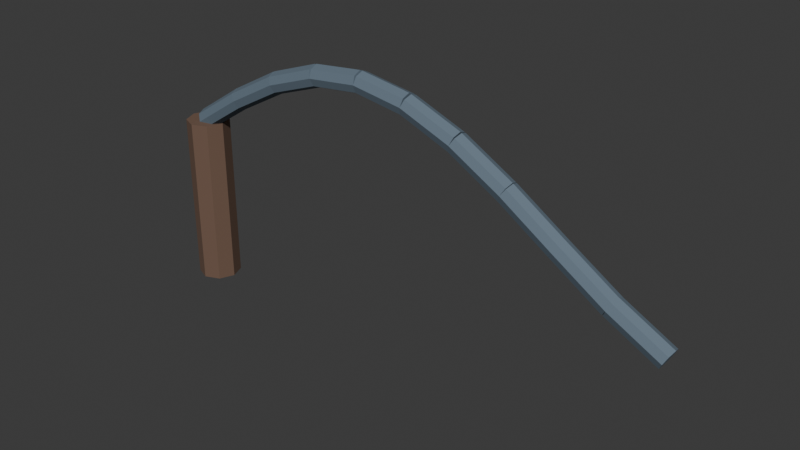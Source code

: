 # Source: SH10_BloodyTear.blend  (saved by Blender 5.2.44; exported with 4.5.12 LTS)
import bpy
from mathutils import Matrix  # noqa: F401  (used for matrix-valued properties, if any)

bpy.ops.wm.read_factory_settings(use_empty=True)
scene = bpy.context.scene
scene.name = 'Scene'

# ---- collections
col_collection = bpy.data.collections.new('Collection'); scene.collection.children.link(col_collection)

# ---- materials (node trees are filled in below, after node groups)
mat_sh10_bloodytear_wood = bpy.data.materials.new('SH10_BloodyTear_Wood')
mat_sh10_bloodytear_wood.diffuse_color = (0.16, 0.095, 0.065, 1.0)
mat_sh10_bloodytear_iron = bpy.data.materials.new('SH10_BloodyTear_Iron')
mat_sh10_bloodytear_iron.diffuse_color = (0.13, 0.18, 0.23, 1.0)

# ---- material node trees
mat_sh10_bloodytear_wood.use_nodes = True; mat_sh10_bloodytear_wood.node_tree.nodes.clear()
_N = mat_sh10_bloodytear_wood.node_tree.nodes; _L = mat_sh10_bloodytear_wood.node_tree.links
n0 = _N.new('ShaderNodeBsdfPrincipled'); n0.name = 'Principled BSDF'; n0.location = (-200, 100)
n0.inputs[0].default_value = (0.16, 0.095, 0.065, 1.0)
n0.inputs[2].default_value = 0.8
n0.inputs[10].default_value = 0.005
n1 = _N.new('ShaderNodeOutputMaterial'); n1.name = 'Material Output'; n1.location = (200, 100)
_L.new(n0.outputs[0], n1.inputs[0])
n1.is_active_output = True
mat_sh10_bloodytear_iron.use_nodes = True; mat_sh10_bloodytear_iron.node_tree.nodes.clear()
_N = mat_sh10_bloodytear_iron.node_tree.nodes; _L = mat_sh10_bloodytear_iron.node_tree.links
n0 = _N.new('ShaderNodeBsdfPrincipled'); n0.name = 'Principled BSDF'; n0.location = (-200, 100)
n0.inputs[0].default_value = (0.13, 0.18, 0.23, 1.0)
n0.inputs[2].default_value = 0.8
n0.inputs[10].default_value = 0.005
n1 = _N.new('ShaderNodeOutputMaterial'); n1.name = 'Material Output'; n1.location = (200, 100)
_L.new(n0.outputs[0], n1.inputs[0])
n1.is_active_output = True

# ---- world
world_world = bpy.data.worlds.new('World'); scene.world = world_world
world_world.use_nodes = True; world_world.node_tree.nodes.clear()
_N = world_world.node_tree.nodes; _L = world_world.node_tree.links
n0 = _N.new('ShaderNodeOutputWorld'); n0.name = 'World Output'; n0.location = (200, 100)
n1 = _N.new('ShaderNodeBackground'); n1.name = 'Background'; n1.location = (-200, 100)
n1.inputs[0].default_value = (0.05088, 0.05088, 0.05088, 1.0)
_L.new(n1.outputs[0], n0.inputs[0])
n0.is_active_output = True
world_world.color = (0.05088, 0.05088, 0.05088)
world_world.sun_shadow_jitter_overblur = 0.0

# ---- meshes
me_cone_459 = bpy.data.meshes.new('Cone.459')
me_cone_459.from_pydata([(7.55e-09, -0.05, 0.0), (7.55e-09, -0.05, 0.4), (-0.03536, -0.03536, 0.0), (-0.03536, -0.03536, 0.4), (-0.05, -7.55e-09, 0.0), (-0.05, -7.55e-09, 0.4), (-0.03536, 0.03536, 0.0), (-0.03536, 0.03536, 0.4), (-7.55e-09, 0.05, 0.0), (-7.55e-09, 0.05, 0.4), (0.03536, 0.03536, 0.0), (0.03536, 0.03536, 0.4), (0.05, 7.55e-09, 0.0), (0.05, 7.55e-09, 0.4), (0.03536, -0.03536, 0.0), (0.03536, -0.03536, 0.4), (-0.01361, -3.218e-09, 0.421), (0.1064, 2.028e-09, 0.4989), (-0.009624, 0.01768, 0.4148), (0.1104, 0.01768, 0.4927), (-4.96e-11, 0.025, 0.4), (0.12, 0.025, 0.4779), (0.009624, 0.01768, 0.3852), (0.1296, 0.01768, 0.4631), (0.01361, -2.028e-09, 0.379), (0.1336, 3.218e-09, 0.4569), (0.009624, -0.01768, 0.3852), (0.1296, -0.01768, 0.4631), (4.961e-11, -0.025, 0.4), (0.12, -0.025, 0.4779), (-0.009624, -0.01768, 0.4148), (0.1104, -0.01768, 0.4927), (0.108, -1.173e-08, 0.4998), (0.228, 7.822e-09, 0.5654), (0.1115, 0.01768, 0.4934), (0.2315, 0.01768, 0.559), (0.12, 0.025, 0.4779), (0.24, 0.025, 0.5435), (0.1285, 0.01768, 0.4624), (0.2485, 0.01768, 0.528), (0.132, -7.822e-09, 0.4559), (0.252, 1.173e-08, 0.5215), (0.1285, -0.01768, 0.4624), (0.2485, -0.01768, 0.528), (0.12, -0.025, 0.4779), (0.24, -0.025, 0.5435), (0.1115, -0.01768, 0.4934), (0.2315, -0.01768, 0.559), (0.2316, 5.266e-09, 0.567), (0.3516, -1.71e-09, 0.6099), (0.234, 0.01768, 0.5601), (0.354, 0.01768, 0.6031), (0.24, 0.025, 0.5435), (0.36, 0.025, 0.5864), (0.246, 0.01768, 0.5268), (0.366, 0.01768, 0.5698), (0.2484, 1.71e-09, 0.5199), (0.3684, -5.266e-09, 0.5629), (0.246, -0.01768, 0.5268), (0.366, -0.01768, 0.5698), (0.24, -0.025, 0.5435), (0.36, -0.025, 0.5864), (0.234, -0.01768, 0.5601), (0.354, -0.01768, 0.6031), (0.3572, -9.662e-09, 0.6113), (0.4772, 1.031e-08, 0.6248), (0.358, 0.01768, 0.604), (0.478, 0.01768, 0.6175), (0.36, 0.025, 0.5864), (0.48, 0.025, 0.5999), (0.362, 0.01768, 0.5688), (0.482, 0.01768, 0.5823), (0.3628, -1.031e-08, 0.5616), (0.4828, 9.662e-09, 0.5751), (0.362, -0.01768, 0.5688), (0.482, -0.01768, 0.5823), (0.36, -0.025, 0.5864), (0.48, -0.025, 0.5999), (0.358, -0.01768, 0.604), (0.478, -0.01768, 0.6175), (0.4837, -8.091e-09, 0.6246), (0.6037, 1.088e-08, 0.6066), (0.4826, 0.01768, 0.6174), (0.6026, 0.01768, 0.5993), (0.48, 0.025, 0.5999), (0.6, 0.025, 0.5819), (0.4774, 0.01768, 0.5824), (0.5974, 0.01768, 0.5644), (0.4763, -1.088e-08, 0.5752), (0.5963, 8.091e-09, 0.5571), (0.4774, -0.01768, 0.5824), (0.5974, -0.01768, 0.5644), (0.48, -0.025, 0.5999), (0.6, -0.025, 0.5819), (0.4826, -0.01768, 0.6174), (0.6026, -0.01768, 0.5993), (0.6091, 1.022e-09, 0.6052), (0.7291, 3.013e-09, 0.5584), (0.6064, 0.01768, 0.5983), (0.7264, 0.01768, 0.5516), (0.6, 0.025, 0.5819), (0.72, 0.025, 0.5351), (0.5936, 0.01768, 0.5654), (0.7136, 0.01768, 0.5186), (0.5909, -3.013e-09, 0.5586), (0.7109, -1.022e-09, 0.5118), (0.5936, -0.01768, 0.5654), (0.7136, -0.01768, 0.5186), (0.6, -0.025, 0.5819), (0.72, -0.025, 0.5351), (0.6064, -0.01768, 0.5983), (0.7264, -0.01768, 0.5516), (0.7323, -2.083e-09, 0.5568), (0.8523, 3.162e-09, 0.4887), (0.7287, 0.01768, 0.5505), (0.8487, 0.01768, 0.4824), (0.72, 0.025, 0.5351), (0.84, 0.025, 0.467), (0.7113, 0.01768, 0.5197), (0.8313, 0.01768, 0.4516), (0.7077, -3.162e-09, 0.5133), (0.8277, 2.083e-09, 0.4453), (0.7113, -0.01768, 0.5197), (0.8313, -0.01768, 0.4516), (0.72, -0.025, 0.5351), (0.84, -0.025, 0.467), (0.7287, -0.01768, 0.5505), (0.8487, -0.01768, 0.4824), (0.8537, 5.55e-09, 0.4879), (0.9737, -6.193e-09, 0.4092), (0.8497, 0.01768, 0.4818), (0.9697, 0.01768, 0.4031), (0.84, 0.025, 0.467), (0.96, 0.025, 0.3883), (0.8303, 0.01768, 0.4522), (0.9503, 0.01768, 0.3735), (0.8263, 6.193e-09, 0.4461), (0.9463, -5.55e-09, 0.3674), (0.8303, -0.01768, 0.4522), (0.9503, -0.01768, 0.3735), (0.84, -0.025, 0.467), (0.96, -0.025, 0.3883), (0.8497, -0.01768, 0.4818), (0.9697, -0.01768, 0.4031), (0.9735, 5.711e-09, 0.4094), (1.093, -6.189e-09, 0.3326), (0.9695, 0.01768, 0.4032), (1.09, 0.01768, 0.3264), (0.96, 0.025, 0.3883), (1.08, 0.025, 0.3115), (0.9505, 0.01768, 0.3734), (1.07, 0.01768, 0.2966), (0.9465, 6.189e-09, 0.3673), (1.067, -5.711e-09, 0.2904), (0.9505, -0.01768, 0.3734), (1.07, -0.01768, 0.2966), (0.96, -0.025, 0.3883), (1.08, -0.025, 0.3115), (0.9695, -0.01768, 0.4032), (1.09, -0.01768, 0.3264), (1.092, -1.838e-10, 0.3336), (1.212, 2.795e-09, 0.2708), (1.088, 0.01768, 0.3272), (1.208, 0.01768, 0.2643), (1.08, 0.025, 0.3115), (1.2, 0.025, 0.2486), (1.072, 0.01768, 0.2958), (1.192, 0.01768, 0.233), (1.068, -2.795e-09, 0.2894), (1.188, 1.838e-10, 0.2265), (1.072, -0.01768, 0.2958), (1.192, -0.01768, 0.233), (1.08, -0.025, 0.3115), (1.2, -0.025, 0.2486), (1.088, -0.01768, 0.3272), (1.208, -0.01768, 0.2643)], [], [(0, 1, 3, 2), (2, 3, 5, 4), (4, 5, 7, 6), (6, 7, 9, 8), (8, 9, 11, 10), (10, 11, 13, 12), (3, 1, 15, 13, 11, 9, 7, 5), (12, 13, 15, 14), (14, 15, 1, 0), (0, 2, 4, 6, 8, 10, 12, 14), (16, 17, 19, 18), (18, 19, 21, 20), (20, 21, 23, 22), (22, 23, 25, 24), (24, 25, 27, 26), (26, 27, 29, 28), (19, 17, 31, 29, 27, 25, 23, 21), (28, 29, 31, 30), (30, 31, 17, 16), (16, 18, 20, 22, 24, 26, 28, 30), (32, 33, 35, 34), (34, 35, 37, 36), (36, 37, 39, 38), (38, 39, 41, 40), (40, 41, 43, 42), (42, 43, 45, 44), (35, 33, 47, 45, 43, 41, 39, 37), (44, 45, 47, 46), (46, 47, 33, 32), (32, 34, 36, 38, 40, 42, 44, 46), (48, 49, 51, 50), (50, 51, 53, 52), (52, 53, 55, 54), (54, 55, 57, 56), (56, 57, 59, 58), (58, 59, 61, 60), (51, 49, 63, 61, 59, 57, 55, 53), (60, 61, 63, 62), (62, 63, 49, 48), (48, 50, 52, 54, 56, 58, 60, 62), (64, 65, 67, 66), (66, 67, 69, 68), (68, 69, 71, 70), (70, 71, 73, 72), (72, 73, 75, 74), (74, 75, 77, 76), (67, 65, 79, 77, 75, 73, 71, 69), (76, 77, 79, 78), (78, 79, 65, 64), (64, 66, 68, 70, 72, 74, 76, 78), (80, 81, 83, 82), (82, 83, 85, 84), (84, 85, 87, 86), (86, 87, 89, 88), (88, 89, 91, 90), (90, 91, 93, 92), (83, 81, 95, 93, 91, 89, 87, 85), (92, 93, 95, 94), (94, 95, 81, 80), (80, 82, 84, 86, 88, 90, 92, 94), (96, 97, 99, 98), (98, 99, 101, 100), (100, 101, 103, 102), (102, 103, 105, 104), (104, 105, 107, 106), (106, 107, 109, 108), (99, 97, 111, 109, 107, 105, 103, 101), (108, 109, 111, 110), (110, 111, 97, 96), (96, 98, 100, 102, 104, 106, 108, 110), (112, 113, 115, 114), (114, 115, 117, 116), (116, 117, 119, 118), (118, 119, 121, 120), (120, 121, 123, 122), (122, 123, 125, 124), (115, 113, 127, 125, 123, 121, 119, 117), (124, 125, 127, 126), (126, 127, 113, 112), (112, 114, 116, 118, 120, 122, 124, 126), (128, 129, 131, 130), (130, 131, 133, 132), (132, 133, 135, 134), (134, 135, 137, 136), (136, 137, 139, 138), (138, 139, 141, 140), (131, 129, 143, 141, 139, 137, 135, 133), (140, 141, 143, 142), (142, 143, 129, 128), (128, 130, 132, 134, 136, 138, 140, 142), (144, 145, 147, 146), (146, 147, 149, 148), (148, 149, 151, 150), (150, 151, 153, 152), (152, 153, 155, 154), (154, 155, 157, 156), (147, 145, 159, 157, 155, 153, 151, 149), (156, 157, 159, 158), (158, 159, 145, 144), (144, 146, 148, 150, 152, 154, 156, 158), (160, 161, 163, 162), (162, 163, 165, 164), (164, 165, 167, 166), (166, 167, 169, 168), (168, 169, 171, 170), (170, 171, 173, 172), (163, 161, 175, 173, 171, 169, 167, 165), (172, 173, 175, 174), (174, 175, 161, 160), (160, 162, 164, 166, 168, 170, 172, 174)])
me_cone_459.polygons.foreach_set('material_index', [0, 0, 0, 0, 0, 0, 0, 0, 0, 0, 1, 1, 1, 1, 1, 1, 1, 1, 1, 1, 1, 1, 1, 1, 1, 1, 1, 1, 1, 1, 1, 1, 1, 1, 1, 1, 1, 1, 1, 1, 1, 1, 1, 1, 1, 1, 1, 1, 1, 1, 1, 1, 1, 1, 1, 1, 1, 1, 1, 1, 1, 1, 1, 1, 1, 1, 1, 1, 1, 1, 1, 1, 1, 1, 1, 1, 1, 1, 1, 1, 1, 1, 1, 1, 1, 1, 1, 1, 1, 1, 1, 1, 1, 1, 1, 1, 1, 1, 1, 1, 1, 1, 1, 1, 1, 1, 1, 1, 1, 1])
_uv = me_cone_459.uv_layers.new(name='UVMap')
_uv.uv.foreach_set('vector', [0.3942, 0.6077, 0.3942, 0.0, 0.4525, 0.006078, 0.4525, 0.6137, 0.113, 0.6392, 0.113, 0.003016, 0.1697, 0.0, 0.1697, 0.6361, 0.1697, 0.6361, 0.1697, 0.0, 0.2264, 0.003016, 0.2264, 0.6392, 0.2264, 0.6077, 0.2264, 0.0, 0.2811, 0.008919, 0.2811, 0.6166, 0.2811, 0.6166, 0.2811, 0.008919, 0.3395, 0.002842, 0.3395, 0.6105, 0.0, 0.6418, 0.0, 0.0003679, 0.05464, 0.0, 0.05464, 0.6414, 0.591, 0.04201, 0.591, 0.1032, 0.5504, 0.1477, 0.4931, 0.1494, 0.4525, 0.1074, 0.4525, 0.04625, 0.4931, 0.001754, 0.5504, -9.252e-09, 0.05464, 0.6414, 0.05464, 0.0, 0.113, 0.0002488, 0.113, 0.6416, 0.3395, 0.6166, 0.3395, 0.008919, 0.3942, 0.0, 0.3942, 0.6077, 0.4525, 0.2526, 0.4525, 0.1914, 0.4931, 0.1494, 0.5504, 0.1512, 0.591, 0.1957, 0.591, 0.2568, 0.5504, 0.2989, 0.4931, 0.2971, 0.312, 0.8309, 0.312, 0.6267, 0.3332, 0.6166, 0.3332, 0.8208, 0.5265, 0.7564, 0.5265, 0.5335, 0.5568, 0.5347, 0.5568, 0.7576, 0.5568, 0.7576, 0.5568, 0.5347, 0.5816, 0.5304, 0.5816, 0.7533, 0.3332, 0.8208, 0.3332, 0.6166, 0.3639, 0.6169, 0.3639, 0.8211, 0.3639, 0.8211, 0.3639, 0.6169, 0.3851, 0.627, 0.3851, 0.8312, 0.748, 0.5229, 0.748, 0.3, 0.7783, 0.2989, 0.7783, 0.5218, 0.06037, 0.9755, 0.06037, 0.9451, 0.07853, 0.9219, 0.1042, 0.9196, 0.1224, 0.9395, 0.1224, 0.9699, 0.1042, 0.993, 0.07853, 0.9953, 0.7783, 0.5218, 0.7783, 0.2989, 0.8031, 0.3031, 0.8031, 0.526, 0.2813, 0.8312, 0.2813, 0.627, 0.312, 0.6267, 0.312, 0.8309, 0.3125, 0.9304, 0.3323, 0.9076, 0.3604, 0.9055, 0.3802, 0.9255, 0.3802, 0.9557, 0.3604, 0.9786, 0.3323, 0.9806, 0.3125, 0.9607, 0.2049, 0.8494, 0.2049, 0.6477, 0.2264, 0.6392, 0.2264, 0.8408, 0.2264, 0.8337, 0.2264, 0.6197, 0.2568, 0.6206, 0.2568, 0.8346, 0.2568, 0.8346, 0.2568, 0.6206, 0.2813, 0.6166, 0.2813, 0.8306, -2.779e-08, 0.8434, -3.328e-08, 0.6418, 0.03068, 0.6419, 0.03068, 0.8435, 0.03068, 0.8435, 0.03068, 0.6419, 0.05222, 0.6504, 0.05222, 0.8521, 0.748, 0.7437, 0.748, 0.5297, 0.7784, 0.5288, 0.7784, 0.7428, 0.9195, 0.05493, 0.9195, 0.02445, 0.9384, 0.001695, 0.9653, -4.168e-08, 0.9842, 0.02036, 0.9842, 0.05084, 0.9653, 0.0736, 0.9384, 0.07529, 0.7784, 0.7428, 0.7784, 0.5288, 0.8029, 0.5328, 0.8029, 0.7468, 0.1742, 0.8495, 0.1742, 0.6478, 0.2049, 0.6477, 0.2049, 0.8494, 0.06037, 0.8688, 0.08079, 0.8463, 0.1097, 0.8448, 0.1301, 0.8653, 0.1301, 0.8957, 0.1097, 0.9182, 0.08079, 0.9196, 0.06037, 0.8991, 0.09105, 0.8448, 0.09105, 0.6472, 0.113, 0.6418, 0.113, 0.8393, 0.113, 0.8431, 0.113, 0.642, 0.1435, 0.6426, 0.1435, 0.8437, 0.1435, 0.8437, 0.1435, 0.6426, 0.1674, 0.6392, 0.1674, 0.8403, 0.8029, 0.7265, 0.8029, 0.5289, 0.8336, 0.5288, 0.8336, 0.7264, 0.8336, 0.7264, 0.8336, 0.5288, 0.8556, 0.5343, 0.8556, 0.7318, 0.3981, 0.8183, 0.3981, 0.6172, 0.4286, 0.6166, 0.4286, 0.8177, 0.1571, 0.9029, 0.1571, 0.8723, 0.1774, 0.8501, 0.2061, 0.8495, 0.2264, 0.8707, 0.2264, 0.9013, 0.2061, 0.9234, 0.1774, 0.9241, 0.4286, 0.8177, 0.4286, 0.6166, 0.4525, 0.62, 0.4525, 0.8211, 0.06037, 0.8447, 0.06037, 0.6471, 0.09105, 0.6472, 0.09105, 0.8448, 0.3851, 0.8537, 0.3851, 0.8842, 0.3638, 0.9055, 0.3338, 0.905, 0.3125, 0.883, 0.3125, 0.8525, 0.3338, 0.8312, 0.3638, 0.8317, 0.8863, 0.9182, 0.8863, 0.7248, 0.9085, 0.7238, 0.9085, 0.9173, 0.8031, 0.4933, 0.8031, 0.3008, 0.8337, 0.301, 0.8337, 0.4935, 0.8337, 0.4935, 0.8337, 0.301, 0.857, 0.2989, 0.857, 0.4913, 0.8666, 0.1935, 0.8666, 3.437e-05, 0.8972, -3.765e-08, 0.8972, 0.1935, 0.8972, 0.1935, 0.8972, -3.765e-08, 0.9195, 0.0009127, 0.9195, 0.1944, 0.8127, 0.1927, 0.8127, 0.0002535, 0.8433, -7.861e-08, 0.8433, 0.1925, 0.7389, 0.2748, 0.7389, 0.2442, 0.7604, 0.2226, 0.7907, 0.2227, 0.8122, 0.2445, 0.8122, 0.2751, 0.7907, 0.2967, 0.7604, 0.2966, 0.8433, 0.1925, 0.8433, -7.861e-08, 0.8666, 0.002189, 0.8666, 0.1947, 0.8556, 0.9182, 0.8556, 0.7247, 0.8863, 0.7248, 0.8863, 0.9182, 0.7389, 0.2444, 0.7389, 0.275, 0.7172, 0.2967, 0.6866, 0.2967, 0.6649, 0.275, 0.6649, 0.2444, 0.6865, 0.2227, 0.7172, 0.2227, 0.4832, 0.9286, 0.4832, 0.7379, 0.5053, 0.7421, 0.5053, 0.9328, 0.9091, 0.5288, 0.9091, 0.7234, 0.8785, 0.7233, 0.8785, 0.5288, 0.8785, 0.5288, 0.8785, 0.7233, 0.8556, 0.7238, 0.8556, 0.5293, 0.748, 0.9417, 0.748, 0.751, 0.7787, 0.7511, 0.7787, 0.9418, 0.7787, 0.9418, 0.7787, 0.7511, 0.8008, 0.7468, 0.8008, 0.9375, 0.9105, 0.2993, 0.9105, 0.4939, 0.8799, 0.4939, 0.8799, 0.2994, 0.864, 0.2226, 0.8854, 0.2442, 0.8854, 0.2749, 0.864, 0.2966, 0.8336, 0.2967, 0.8122, 0.2751, 0.8122, 0.2444, 0.8336, 0.2227, 0.8799, 0.2994, 0.8799, 0.4939, 0.857, 0.4934, 0.857, 0.2989, 0.4525, 0.9287, 0.4525, 0.738, 0.4832, 0.7379, 0.4832, 0.9286, 0.2264, 0.8576, 0.2474, 0.8354, 0.2771, 0.8346, 0.2981, 0.8556, 0.2981, 0.8861, 0.2771, 0.9083, 0.2474, 0.9091, 0.2264, 0.8881, 0.8127, -2.819e-08, 0.8127, 0.2063, 0.7924, 0.2074, 0.7924, 0.001086, 0.7924, 0.001086, 0.7924, 0.2074, 0.7617, 0.2075, 0.7617, 0.001174, 0.7617, 0.001174, 0.7617, 0.2075, 0.7387, 0.2065, 0.7387, 0.0002132, 0.5202, 0.9474, 0.5202, 0.7577, 0.5509, 0.7576, 0.5509, 0.9473, 0.5265, 0.5316, 0.5265, 0.7379, 0.5061, 0.7368, 0.5061, 0.5305, 0.5061, 0.5305, 0.5061, 0.7368, 0.4755, 0.7367, 0.4755, 0.5304, 0.9344, 0.2232, 0.9547, 0.2453, 0.9547, 0.276, 0.9344, 0.2972, 0.9057, 0.2965, 0.8854, 0.2744, 0.8854, 0.2438, 0.9057, 0.2226, 0.4755, 0.5304, 0.4755, 0.7367, 0.4525, 0.7377, 0.4525, 0.5314, 0.5509, 0.9473, 0.5509, 0.7576, 0.5816, 0.7577, 0.5816, 0.9474, 0.4525, 0.8468, 0.4525, 0.877, 0.4332, 0.8965, 0.4058, 0.8939, 0.3864, 0.8708, 0.3864, 0.8407, 0.4058, 0.8211, 0.4332, 0.8237, 0.748, 0.2989, 0.748, 0.5191, 0.7279, 0.5213, 0.7279, 0.301, 0.7279, 0.301, 0.7279, 0.5213, 0.6973, 0.5215, 0.6973, 0.3012, 0.6973, 0.3012, 0.6973, 0.5215, 0.6741, 0.5196, 0.6741, 0.2993, 0.9392, 0.7238, 0.9392, 0.9138, 0.9085, 0.9143, 0.9085, 0.7244, 0.7387, 0.002372, 0.7387, 0.2227, 0.7186, 0.2205, 0.7186, 0.0002027, 0.7186, 0.0002027, 0.7186, 0.2205, 0.688, 0.2203, 0.688, -1.369e-08, 0.2725, 0.9107, 0.2915, 0.9334, 0.2915, 0.9639, 0.2725, 0.9843, 0.2455, 0.9827, 0.2264, 0.96, 0.2264, 0.9295, 0.2455, 0.9091, 0.688, -1.369e-08, 0.688, 0.2203, 0.6649, 0.2222, 0.6649, 0.001883, 0.6741, 0.748, 0.6741, 0.9379, 0.6435, 0.9373, 0.6435, 0.7474, 0.9392, 0.7518, 0.957, 0.7279, 0.9822, 0.7238, 1.0, 0.7421, 1.0, 0.772, 0.9822, 0.7959, 0.957, 0.8, 0.9392, 0.7817, 0.6002, 0.2989, 0.6002, 0.5275, 0.5803, 0.5301, 0.5803, 0.3015, 0.5803, 0.3015, 0.5803, 0.5301, 0.5497, 0.5304, 0.5497, 0.3018, 0.5497, 0.3018, 0.5497, 0.5304, 0.5264, 0.5281, 0.5264, 0.2995, 0.8336, 0.7318, 0.8336, 0.9221, 0.8029, 0.9231, 0.8029, 0.7328, 0.5264, 0.3018, 0.5264, 0.5304, 0.5064, 0.5277, 0.5064, 0.2991, 0.5064, 0.2991, 0.5064, 0.5277, 0.4758, 0.5275, 0.4758, 0.2989, 0.9529, 0.9165, 0.9713, 0.9395, 0.9713, 0.9699, 0.9529, 0.9899, 0.9269, 0.9878, 0.9085, 0.9648, 0.9085, 0.9343, 0.9269, 0.9143, 0.4758, 0.2989, 0.4758, 0.5275, 0.4525, 0.5297, 0.4525, 0.3011, 0.748, 0.7483, 0.748, 0.9386, 0.7174, 0.9377, 0.7174, 0.7474, 0.9392, 0.8291, 0.9562, 0.8047, 0.9802, 0.8, 0.9972, 0.8176, 0.9972, 0.8473, 0.9802, 0.8717, 0.9562, 0.8765, 0.9392, 0.8588, 0.6649, 1.003e-07, 0.6649, 0.2271, 0.6449, 0.2297, 0.6449, 0.002567, 0.6449, 0.002567, 0.6449, 0.2297, 0.6143, 0.2299, 0.6143, 0.002823, 0.6143, 0.002823, 0.6143, 0.2299, 0.591, 0.2277, 0.591, 0.0006188, 0.7174, 0.7474, 0.7174, 0.9376, 0.6868, 0.9385, 0.6868, 0.7482, 0.6741, 0.3017, 0.6741, 0.5288, 0.6541, 0.5262, 0.6541, 0.2991, 0.6541, 0.2991, 0.6541, 0.5262, 0.6235, 0.526, 0.6235, 0.2989, 0.9642, 0.07733, 0.9827, 0.1003, 0.9827, 0.1307, 0.9642, 0.1508, 0.938, 0.1488, 0.9195, 0.1258, 0.9195, 0.09537, 0.938, 0.07529, 0.6235, 0.2989, 0.6235, 0.526, 0.6002, 0.5282, 0.6002, 0.3011, 0.6309, 0.7483, 0.6309, 0.9385, 0.6002, 0.9376, 0.6002, 0.7474, 0.05854, 0.881, 0.05854, 0.9108, 0.04139, 0.9285, 0.01715, 0.9239, -3.215e-08, 0.8996, -3.286e-08, 0.8699, 0.01715, 0.8521, 0.04139, 0.8567, 0.748, 0.5288, 0.748, 0.7453, 0.7279, 0.7472, 0.7279, 0.5307, 0.7279, 0.5307, 0.7279, 0.7472, 0.6973, 0.7474, 0.6973, 0.5309, 0.6973, 0.5309, 0.6973, 0.7474, 0.6741, 0.7457, 0.6741, 0.5292, 0.9398, 0.5288, 0.9398, 0.7186, 0.9091, 0.719, 0.9091, 0.5292, 0.6741, 0.5309, 0.6741, 0.7474, 0.654, 0.7454, 0.654, 0.529, 0.654, 0.529, 0.654, 0.7454, 0.6234, 0.7453, 0.6234, 0.5288, 0.4331, 0.8978, 0.4525, 0.9204, 0.4525, 0.9509, 0.4331, 0.9716, 0.4057, 0.9702, 0.3863, 0.9476, 0.3863, 0.9171, 0.4057, 0.8965, 0.6234, 0.5288, 0.6234, 0.7453, 0.6002, 0.7469, 0.6002, 0.5305, 0.9412, 0.2993, 0.9412, 0.4891, 0.9105, 0.4886, 0.9105, 0.2989, 0.8463, 0.9456, 0.8645, 0.9219, 0.8903, 0.9182, 0.9085, 0.9368, 0.9085, 0.9667, 0.8903, 0.9905, 0.8645, 0.9942, 0.8463, 0.9756])
me_cone_459.materials.append(mat_sh10_bloodytear_wood)
me_cone_459.materials.append(mat_sh10_bloodytear_iron)
me_cone_459.update()

# ---- objects
ob_sh10_bloodytear = bpy.data.objects.new('SH10_BloodyTear', me_cone_459)

# ---- transforms, parenting, visibility, modifiers, constraints
ob_sh10_bloodytear.location = (0.0, 0.0, 0.0)

# ---- collection membership
col_collection.objects.link(ob_sh10_bloodytear)

# ---- scene / render settings (as saved in the file)
scene.frame_start = 1; scene.frame_end = 25; scene.frame_set(1)
scene.render.engine = 'BLENDER_EEVEE_NEXT'
scene.render.bake_bias = 0.0
scene.render.bake_samples = 0
scene.render.compositor_device = 'GPU'
scene.eevee.use_volume_custom_range = False
scene.eevee.fast_gi_thickness_near = 0.1
scene.eevee.fast_gi_thickness_far = 0.0
scene.eevee.ray_tracing_options.screen_trace_thickness = 0.1
bpy.context.view_layer.update()

# ---- added for rendering (the .blend has no active camera and no usable light): camera, sun
cam_auto = bpy.data.cameras.new('AutoCamera')
cam_auto.lens = 50.0
cam_auto.sensor_width = 36.0
cam_auto.clip_end = 1000.0
ob_auto_camera = bpy.data.objects.new('AutoCamera', cam_auto)
scene.collection.objects.link(ob_auto_camera)
ob_auto_camera.location = (1.88663, -1.567, 1.35704)
ob_auto_camera.rotation_euler = (1.09748, -7.21219e-08, 0.694738)
scene.camera = ob_auto_camera
light_auto_sun = bpy.data.lights.new('AutoSun', 'SUN')
light_auto_sun.energy = 3.0
light_auto_sun.angle = 0.0523599
ob_auto_sun = bpy.data.objects.new('AutoSun', light_auto_sun)
scene.collection.objects.link(ob_auto_sun)
ob_auto_sun.rotation_euler = (0.872665, 0.174533, 0.523599)
bpy.context.view_layer.update()
